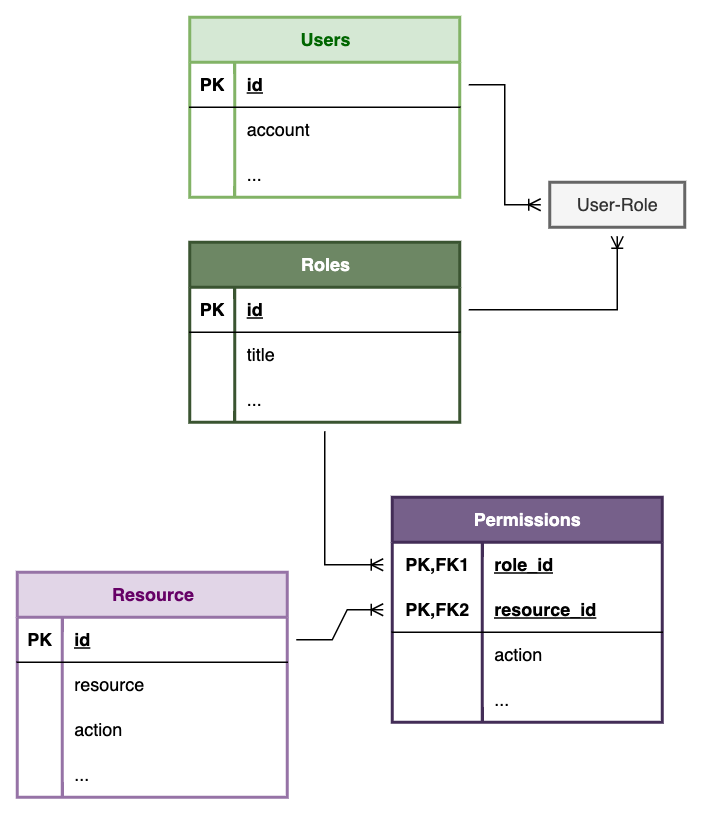

The diagram above was exported from draw.io. Its source (the exported page's mxGraphModel, read from the mxfile embedded in the PNG):
<mxGraphModel dx="1412" dy="879" grid="1" gridSize="10" guides="1" tooltips="1" connect="1" arrows="1" fold="1" page="1" pageScale="1" pageWidth="1169" pageHeight="827" math="0" shadow="0">
  <root>
    <mxCell id="0" />
    <mxCell id="1" parent="0" />
    <mxCell id="A8mPz_KY28Bky7J0gdrV-1" value="Users" style="shape=table;startSize=30;container=1;collapsible=1;childLayout=tableLayout;fixedRows=1;rowLines=0;fontStyle=1;align=center;resizeLast=1;html=1;rounded=0;fillColor=#d5e8d4;strokeColor=#82b366;fontColor=#006600;strokeWidth=2;" parent="1" vertex="1">
      <mxGeometry x="215" y="40" width="180" height="120" as="geometry" />
    </mxCell>
    <mxCell id="A8mPz_KY28Bky7J0gdrV-2" value="" style="shape=tableRow;horizontal=0;startSize=0;swimlaneHead=0;swimlaneBody=0;fillColor=none;collapsible=0;dropTarget=0;points=[[0,0.5],[1,0.5]];portConstraint=eastwest;top=0;left=0;right=0;bottom=1;" parent="A8mPz_KY28Bky7J0gdrV-1" vertex="1">
      <mxGeometry y="30" width="180" height="30" as="geometry" />
    </mxCell>
    <mxCell id="A8mPz_KY28Bky7J0gdrV-3" value="PK" style="shape=partialRectangle;connectable=0;fillColor=none;top=0;left=0;bottom=0;right=0;fontStyle=1;overflow=hidden;whiteSpace=wrap;html=1;" parent="A8mPz_KY28Bky7J0gdrV-2" vertex="1">
      <mxGeometry width="30" height="30" as="geometry">
        <mxRectangle width="30" height="30" as="alternateBounds" />
      </mxGeometry>
    </mxCell>
    <mxCell id="A8mPz_KY28Bky7J0gdrV-4" value="id" style="shape=partialRectangle;connectable=0;fillColor=none;top=0;left=0;bottom=0;right=0;align=left;spacingLeft=6;fontStyle=5;overflow=hidden;whiteSpace=wrap;html=1;" parent="A8mPz_KY28Bky7J0gdrV-2" vertex="1">
      <mxGeometry x="30" width="150" height="30" as="geometry">
        <mxRectangle width="150" height="30" as="alternateBounds" />
      </mxGeometry>
    </mxCell>
    <mxCell id="A8mPz_KY28Bky7J0gdrV-5" value="" style="shape=tableRow;horizontal=0;startSize=0;swimlaneHead=0;swimlaneBody=0;fillColor=none;collapsible=0;dropTarget=0;points=[[0,0.5],[1,0.5]];portConstraint=eastwest;top=0;left=0;right=0;bottom=0;" parent="A8mPz_KY28Bky7J0gdrV-1" vertex="1">
      <mxGeometry y="60" width="180" height="30" as="geometry" />
    </mxCell>
    <mxCell id="A8mPz_KY28Bky7J0gdrV-6" value="" style="shape=partialRectangle;connectable=0;fillColor=none;top=0;left=0;bottom=0;right=0;editable=1;overflow=hidden;whiteSpace=wrap;html=1;" parent="A8mPz_KY28Bky7J0gdrV-5" vertex="1">
      <mxGeometry width="30" height="30" as="geometry">
        <mxRectangle width="30" height="30" as="alternateBounds" />
      </mxGeometry>
    </mxCell>
    <mxCell id="A8mPz_KY28Bky7J0gdrV-7" value="account" style="shape=partialRectangle;connectable=0;fillColor=none;top=0;left=0;bottom=0;right=0;align=left;spacingLeft=6;overflow=hidden;whiteSpace=wrap;html=1;" parent="A8mPz_KY28Bky7J0gdrV-5" vertex="1">
      <mxGeometry x="30" width="150" height="30" as="geometry">
        <mxRectangle width="150" height="30" as="alternateBounds" />
      </mxGeometry>
    </mxCell>
    <mxCell id="A8mPz_KY28Bky7J0gdrV-8" value="" style="shape=tableRow;horizontal=0;startSize=0;swimlaneHead=0;swimlaneBody=0;fillColor=none;collapsible=0;dropTarget=0;points=[[0,0.5],[1,0.5]];portConstraint=eastwest;top=0;left=0;right=0;bottom=0;" parent="A8mPz_KY28Bky7J0gdrV-1" vertex="1">
      <mxGeometry y="90" width="180" height="30" as="geometry" />
    </mxCell>
    <mxCell id="A8mPz_KY28Bky7J0gdrV-9" value="" style="shape=partialRectangle;connectable=0;fillColor=none;top=0;left=0;bottom=0;right=0;editable=1;overflow=hidden;whiteSpace=wrap;html=1;" parent="A8mPz_KY28Bky7J0gdrV-8" vertex="1">
      <mxGeometry width="30" height="30" as="geometry">
        <mxRectangle width="30" height="30" as="alternateBounds" />
      </mxGeometry>
    </mxCell>
    <mxCell id="A8mPz_KY28Bky7J0gdrV-10" value="..." style="shape=partialRectangle;connectable=0;fillColor=none;top=0;left=0;bottom=0;right=0;align=left;spacingLeft=6;overflow=hidden;whiteSpace=wrap;html=1;" parent="A8mPz_KY28Bky7J0gdrV-8" vertex="1">
      <mxGeometry x="30" width="150" height="30" as="geometry">
        <mxRectangle width="150" height="30" as="alternateBounds" />
      </mxGeometry>
    </mxCell>
    <mxCell id="A8mPz_KY28Bky7J0gdrV-30" value="Roles" style="shape=table;startSize=30;container=1;collapsible=1;childLayout=tableLayout;fixedRows=1;rowLines=0;fontStyle=1;align=center;resizeLast=1;html=1;rounded=0;fillColor=#6d8764;fontColor=#ffffff;strokeColor=#3A5431;strokeWidth=2;" parent="1" vertex="1">
      <mxGeometry x="215" y="190" width="180" height="120" as="geometry" />
    </mxCell>
    <mxCell id="A8mPz_KY28Bky7J0gdrV-31" value="" style="shape=tableRow;horizontal=0;startSize=0;swimlaneHead=0;swimlaneBody=0;fillColor=none;collapsible=0;dropTarget=0;points=[[0,0.5],[1,0.5]];portConstraint=eastwest;top=0;left=0;right=0;bottom=1;" parent="A8mPz_KY28Bky7J0gdrV-30" vertex="1">
      <mxGeometry y="30" width="180" height="30" as="geometry" />
    </mxCell>
    <mxCell id="A8mPz_KY28Bky7J0gdrV-32" value="PK" style="shape=partialRectangle;connectable=0;fillColor=none;top=0;left=0;bottom=0;right=0;fontStyle=1;overflow=hidden;whiteSpace=wrap;html=1;" parent="A8mPz_KY28Bky7J0gdrV-31" vertex="1">
      <mxGeometry width="30" height="30" as="geometry">
        <mxRectangle width="30" height="30" as="alternateBounds" />
      </mxGeometry>
    </mxCell>
    <mxCell id="A8mPz_KY28Bky7J0gdrV-33" value="id" style="shape=partialRectangle;connectable=0;fillColor=none;top=0;left=0;bottom=0;right=0;align=left;spacingLeft=6;fontStyle=5;overflow=hidden;whiteSpace=wrap;html=1;" parent="A8mPz_KY28Bky7J0gdrV-31" vertex="1">
      <mxGeometry x="30" width="150" height="30" as="geometry">
        <mxRectangle width="150" height="30" as="alternateBounds" />
      </mxGeometry>
    </mxCell>
    <mxCell id="A8mPz_KY28Bky7J0gdrV-34" value="" style="shape=tableRow;horizontal=0;startSize=0;swimlaneHead=0;swimlaneBody=0;fillColor=none;collapsible=0;dropTarget=0;points=[[0,0.5],[1,0.5]];portConstraint=eastwest;top=0;left=0;right=0;bottom=0;" parent="A8mPz_KY28Bky7J0gdrV-30" vertex="1">
      <mxGeometry y="60" width="180" height="30" as="geometry" />
    </mxCell>
    <mxCell id="A8mPz_KY28Bky7J0gdrV-35" value="" style="shape=partialRectangle;connectable=0;fillColor=none;top=0;left=0;bottom=0;right=0;editable=1;overflow=hidden;whiteSpace=wrap;html=1;" parent="A8mPz_KY28Bky7J0gdrV-34" vertex="1">
      <mxGeometry width="30" height="30" as="geometry">
        <mxRectangle width="30" height="30" as="alternateBounds" />
      </mxGeometry>
    </mxCell>
    <mxCell id="A8mPz_KY28Bky7J0gdrV-36" value="title" style="shape=partialRectangle;connectable=0;fillColor=none;top=0;left=0;bottom=0;right=0;align=left;spacingLeft=6;overflow=hidden;whiteSpace=wrap;html=1;" parent="A8mPz_KY28Bky7J0gdrV-34" vertex="1">
      <mxGeometry x="30" width="150" height="30" as="geometry">
        <mxRectangle width="150" height="30" as="alternateBounds" />
      </mxGeometry>
    </mxCell>
    <mxCell id="A8mPz_KY28Bky7J0gdrV-37" value="" style="shape=tableRow;horizontal=0;startSize=0;swimlaneHead=0;swimlaneBody=0;fillColor=none;collapsible=0;dropTarget=0;points=[[0,0.5],[1,0.5]];portConstraint=eastwest;top=0;left=0;right=0;bottom=0;" parent="A8mPz_KY28Bky7J0gdrV-30" vertex="1">
      <mxGeometry y="90" width="180" height="30" as="geometry" />
    </mxCell>
    <mxCell id="A8mPz_KY28Bky7J0gdrV-38" value="" style="shape=partialRectangle;connectable=0;fillColor=none;top=0;left=0;bottom=0;right=0;editable=1;overflow=hidden;whiteSpace=wrap;html=1;" parent="A8mPz_KY28Bky7J0gdrV-37" vertex="1">
      <mxGeometry width="30" height="30" as="geometry">
        <mxRectangle width="30" height="30" as="alternateBounds" />
      </mxGeometry>
    </mxCell>
    <mxCell id="A8mPz_KY28Bky7J0gdrV-39" value="..." style="shape=partialRectangle;connectable=0;fillColor=none;top=0;left=0;bottom=0;right=0;align=left;spacingLeft=6;overflow=hidden;whiteSpace=wrap;html=1;" parent="A8mPz_KY28Bky7J0gdrV-37" vertex="1">
      <mxGeometry x="30" width="150" height="30" as="geometry">
        <mxRectangle width="150" height="30" as="alternateBounds" />
      </mxGeometry>
    </mxCell>
    <mxCell id="A8mPz_KY28Bky7J0gdrV-40" value="Resource" style="shape=table;startSize=30;container=1;collapsible=1;childLayout=tableLayout;fixedRows=1;rowLines=0;fontStyle=1;align=center;resizeLast=1;html=1;rounded=0;fillColor=#e1d5e7;strokeColor=#9673a6;fontColor=#660066;strokeWidth=2;" parent="1" vertex="1">
      <mxGeometry x="100" y="410" width="180" height="150" as="geometry" />
    </mxCell>
    <mxCell id="A8mPz_KY28Bky7J0gdrV-41" value="" style="shape=tableRow;horizontal=0;startSize=0;swimlaneHead=0;swimlaneBody=0;fillColor=none;collapsible=0;dropTarget=0;points=[[0,0.5],[1,0.5]];portConstraint=eastwest;top=0;left=0;right=0;bottom=1;" parent="A8mPz_KY28Bky7J0gdrV-40" vertex="1">
      <mxGeometry y="30" width="180" height="30" as="geometry" />
    </mxCell>
    <mxCell id="A8mPz_KY28Bky7J0gdrV-42" value="PK" style="shape=partialRectangle;connectable=0;fillColor=none;top=0;left=0;bottom=0;right=0;fontStyle=1;overflow=hidden;whiteSpace=wrap;html=1;" parent="A8mPz_KY28Bky7J0gdrV-41" vertex="1">
      <mxGeometry width="30" height="30" as="geometry">
        <mxRectangle width="30" height="30" as="alternateBounds" />
      </mxGeometry>
    </mxCell>
    <mxCell id="A8mPz_KY28Bky7J0gdrV-43" value="id" style="shape=partialRectangle;connectable=0;fillColor=none;top=0;left=0;bottom=0;right=0;align=left;spacingLeft=6;fontStyle=5;overflow=hidden;whiteSpace=wrap;html=1;" parent="A8mPz_KY28Bky7J0gdrV-41" vertex="1">
      <mxGeometry x="30" width="150" height="30" as="geometry">
        <mxRectangle width="150" height="30" as="alternateBounds" />
      </mxGeometry>
    </mxCell>
    <mxCell id="A8mPz_KY28Bky7J0gdrV-44" value="" style="shape=tableRow;horizontal=0;startSize=0;swimlaneHead=0;swimlaneBody=0;fillColor=none;collapsible=0;dropTarget=0;points=[[0,0.5],[1,0.5]];portConstraint=eastwest;top=0;left=0;right=0;bottom=0;" parent="A8mPz_KY28Bky7J0gdrV-40" vertex="1">
      <mxGeometry y="60" width="180" height="30" as="geometry" />
    </mxCell>
    <mxCell id="A8mPz_KY28Bky7J0gdrV-45" value="" style="shape=partialRectangle;connectable=0;fillColor=none;top=0;left=0;bottom=0;right=0;editable=1;overflow=hidden;whiteSpace=wrap;html=1;" parent="A8mPz_KY28Bky7J0gdrV-44" vertex="1">
      <mxGeometry width="30" height="30" as="geometry">
        <mxRectangle width="30" height="30" as="alternateBounds" />
      </mxGeometry>
    </mxCell>
    <mxCell id="A8mPz_KY28Bky7J0gdrV-46" value="resource" style="shape=partialRectangle;connectable=0;fillColor=none;top=0;left=0;bottom=0;right=0;align=left;spacingLeft=6;overflow=hidden;whiteSpace=wrap;html=1;" parent="A8mPz_KY28Bky7J0gdrV-44" vertex="1">
      <mxGeometry x="30" width="150" height="30" as="geometry">
        <mxRectangle width="150" height="30" as="alternateBounds" />
      </mxGeometry>
    </mxCell>
    <mxCell id="A8mPz_KY28Bky7J0gdrV-47" value="" style="shape=tableRow;horizontal=0;startSize=0;swimlaneHead=0;swimlaneBody=0;fillColor=none;collapsible=0;dropTarget=0;points=[[0,0.5],[1,0.5]];portConstraint=eastwest;top=0;left=0;right=0;bottom=0;" parent="A8mPz_KY28Bky7J0gdrV-40" vertex="1">
      <mxGeometry y="90" width="180" height="30" as="geometry" />
    </mxCell>
    <mxCell id="A8mPz_KY28Bky7J0gdrV-48" value="" style="shape=partialRectangle;connectable=0;fillColor=none;top=0;left=0;bottom=0;right=0;editable=1;overflow=hidden;whiteSpace=wrap;html=1;" parent="A8mPz_KY28Bky7J0gdrV-47" vertex="1">
      <mxGeometry width="30" height="30" as="geometry">
        <mxRectangle width="30" height="30" as="alternateBounds" />
      </mxGeometry>
    </mxCell>
    <mxCell id="A8mPz_KY28Bky7J0gdrV-49" value="action" style="shape=partialRectangle;connectable=0;fillColor=none;top=0;left=0;bottom=0;right=0;align=left;spacingLeft=6;overflow=hidden;whiteSpace=wrap;html=1;" parent="A8mPz_KY28Bky7J0gdrV-47" vertex="1">
      <mxGeometry x="30" width="150" height="30" as="geometry">
        <mxRectangle width="150" height="30" as="alternateBounds" />
      </mxGeometry>
    </mxCell>
    <mxCell id="A8mPz_KY28Bky7J0gdrV-50" style="shape=tableRow;horizontal=0;startSize=0;swimlaneHead=0;swimlaneBody=0;fillColor=none;collapsible=0;dropTarget=0;points=[[0,0.5],[1,0.5]];portConstraint=eastwest;top=0;left=0;right=0;bottom=0;" parent="A8mPz_KY28Bky7J0gdrV-40" vertex="1">
      <mxGeometry y="120" width="180" height="30" as="geometry" />
    </mxCell>
    <mxCell id="A8mPz_KY28Bky7J0gdrV-51" style="shape=partialRectangle;connectable=0;fillColor=none;top=0;left=0;bottom=0;right=0;editable=1;overflow=hidden;whiteSpace=wrap;html=1;" parent="A8mPz_KY28Bky7J0gdrV-50" vertex="1">
      <mxGeometry width="30" height="30" as="geometry">
        <mxRectangle width="30" height="30" as="alternateBounds" />
      </mxGeometry>
    </mxCell>
    <mxCell id="A8mPz_KY28Bky7J0gdrV-52" value="..." style="shape=partialRectangle;connectable=0;fillColor=none;top=0;left=0;bottom=0;right=0;align=left;spacingLeft=6;overflow=hidden;whiteSpace=wrap;html=1;" parent="A8mPz_KY28Bky7J0gdrV-50" vertex="1">
      <mxGeometry x="30" width="150" height="30" as="geometry">
        <mxRectangle width="150" height="30" as="alternateBounds" />
      </mxGeometry>
    </mxCell>
    <mxCell id="A8mPz_KY28Bky7J0gdrV-53" value="User-Role" style="whiteSpace=wrap;html=1;align=center;fillColor=#f5f5f5;strokeColor=#666666;fontColor=#333333;strokeWidth=2;" parent="1" vertex="1">
      <mxGeometry x="455" y="150" width="90" height="30" as="geometry" />
    </mxCell>
    <mxCell id="A8mPz_KY28Bky7J0gdrV-55" value="" style="fontSize=12;html=1;endArrow=ERoneToMany;rounded=0;strokeColor=default;align=center;verticalAlign=middle;fontFamily=Helvetica;fontColor=default;labelBackgroundColor=default;sourcePerimeterSpacing=6;targetPerimeterSpacing=6;edgeStyle=entityRelationEdgeStyle;" parent="1" source="A8mPz_KY28Bky7J0gdrV-2" target="A8mPz_KY28Bky7J0gdrV-53" edge="1">
      <mxGeometry width="100" height="100" relative="1" as="geometry">
        <mxPoint x="185" y="480" as="sourcePoint" />
        <mxPoint x="285" y="380" as="targetPoint" />
      </mxGeometry>
    </mxCell>
    <mxCell id="A8mPz_KY28Bky7J0gdrV-57" value="" style="fontSize=12;html=1;endArrow=ERoneToMany;rounded=0;sourcePerimeterSpacing=6;targetPerimeterSpacing=6;edgeStyle=orthogonalEdgeStyle;" parent="1" source="A8mPz_KY28Bky7J0gdrV-31" target="A8mPz_KY28Bky7J0gdrV-53" edge="1">
      <mxGeometry width="100" height="100" relative="1" as="geometry">
        <mxPoint x="95" y="240" as="sourcePoint" />
        <mxPoint x="175" y="255" as="targetPoint" />
        <Array as="points">
          <mxPoint x="500" y="235" />
        </Array>
      </mxGeometry>
    </mxCell>
    <mxCell id="A8mPz_KY28Bky7J0gdrV-58" value="" style="fontSize=12;html=1;endArrow=ERoneToMany;rounded=0;strokeColor=default;align=center;verticalAlign=middle;fontFamily=Helvetica;fontColor=default;labelBackgroundColor=default;sourcePerimeterSpacing=6;targetPerimeterSpacing=6;edgeStyle=entityRelationEdgeStyle;" parent="1" source="A8mPz_KY28Bky7J0gdrV-41" target="VNSslHmStypPV7l0UuxG-24" edge="1">
      <mxGeometry width="100" height="100" relative="1" as="geometry">
        <mxPoint x="340" y="126" as="sourcePoint" />
        <mxPoint x="79" y="331" as="targetPoint" />
      </mxGeometry>
    </mxCell>
    <mxCell id="A8mPz_KY28Bky7J0gdrV-59" value="" style="fontSize=12;html=1;endArrow=ERoneToMany;rounded=0;strokeColor=default;align=center;verticalAlign=middle;fontFamily=Helvetica;fontColor=default;labelBackgroundColor=default;sourcePerimeterSpacing=6;targetPerimeterSpacing=6;edgeStyle=elbowEdgeStyle;" parent="1" source="A8mPz_KY28Bky7J0gdrV-30" target="VNSslHmStypPV7l0UuxG-21" edge="1">
      <mxGeometry width="100" height="100" relative="1" as="geometry">
        <mxPoint x="375" y="270" as="sourcePoint" />
        <mxPoint x="206" y="365" as="targetPoint" />
        <Array as="points">
          <mxPoint x="305" y="340" />
        </Array>
      </mxGeometry>
    </mxCell>
    <mxCell id="VNSslHmStypPV7l0UuxG-20" value="Permissions" style="shape=table;startSize=30;container=1;collapsible=1;childLayout=tableLayout;fixedRows=1;rowLines=0;fontStyle=1;align=center;resizeLast=1;html=1;whiteSpace=wrap;strokeWidth=2;fillColor=#76608a;strokeColor=#432D57;fontColor=#ffffff;" vertex="1" parent="1">
      <mxGeometry x="350" y="360" width="180" height="150" as="geometry" />
    </mxCell>
    <mxCell id="VNSslHmStypPV7l0UuxG-21" value="" style="shape=tableRow;horizontal=0;startSize=0;swimlaneHead=0;swimlaneBody=0;fillColor=none;collapsible=0;dropTarget=0;points=[[0,0.5],[1,0.5]];portConstraint=eastwest;top=0;left=0;right=0;bottom=0;html=1;" vertex="1" parent="VNSslHmStypPV7l0UuxG-20">
      <mxGeometry y="30" width="180" height="30" as="geometry" />
    </mxCell>
    <mxCell id="VNSslHmStypPV7l0UuxG-22" value="PK,FK1" style="shape=partialRectangle;connectable=0;fillColor=none;top=0;left=0;bottom=0;right=0;fontStyle=1;overflow=hidden;html=1;whiteSpace=wrap;" vertex="1" parent="VNSslHmStypPV7l0UuxG-21">
      <mxGeometry width="60" height="30" as="geometry">
        <mxRectangle width="60" height="30" as="alternateBounds" />
      </mxGeometry>
    </mxCell>
    <mxCell id="VNSslHmStypPV7l0UuxG-23" value="role_id" style="shape=partialRectangle;connectable=0;fillColor=none;top=0;left=0;bottom=0;right=0;align=left;spacingLeft=6;fontStyle=5;overflow=hidden;html=1;whiteSpace=wrap;" vertex="1" parent="VNSslHmStypPV7l0UuxG-21">
      <mxGeometry x="60" width="120" height="30" as="geometry">
        <mxRectangle width="120" height="30" as="alternateBounds" />
      </mxGeometry>
    </mxCell>
    <mxCell id="VNSslHmStypPV7l0UuxG-24" value="" style="shape=tableRow;horizontal=0;startSize=0;swimlaneHead=0;swimlaneBody=0;fillColor=none;collapsible=0;dropTarget=0;points=[[0,0.5],[1,0.5]];portConstraint=eastwest;top=0;left=0;right=0;bottom=1;html=1;" vertex="1" parent="VNSslHmStypPV7l0UuxG-20">
      <mxGeometry y="60" width="180" height="30" as="geometry" />
    </mxCell>
    <mxCell id="VNSslHmStypPV7l0UuxG-25" value="PK,FK2" style="shape=partialRectangle;connectable=0;fillColor=none;top=0;left=0;bottom=0;right=0;fontStyle=1;overflow=hidden;html=1;whiteSpace=wrap;" vertex="1" parent="VNSslHmStypPV7l0UuxG-24">
      <mxGeometry width="60" height="30" as="geometry">
        <mxRectangle width="60" height="30" as="alternateBounds" />
      </mxGeometry>
    </mxCell>
    <mxCell id="VNSslHmStypPV7l0UuxG-26" value="resource_id" style="shape=partialRectangle;connectable=0;fillColor=none;top=0;left=0;bottom=0;right=0;align=left;spacingLeft=6;fontStyle=5;overflow=hidden;html=1;whiteSpace=wrap;" vertex="1" parent="VNSslHmStypPV7l0UuxG-24">
      <mxGeometry x="60" width="120" height="30" as="geometry">
        <mxRectangle width="120" height="30" as="alternateBounds" />
      </mxGeometry>
    </mxCell>
    <mxCell id="VNSslHmStypPV7l0UuxG-27" value="" style="shape=tableRow;horizontal=0;startSize=0;swimlaneHead=0;swimlaneBody=0;fillColor=none;collapsible=0;dropTarget=0;points=[[0,0.5],[1,0.5]];portConstraint=eastwest;top=0;left=0;right=0;bottom=0;html=1;" vertex="1" parent="VNSslHmStypPV7l0UuxG-20">
      <mxGeometry y="90" width="180" height="30" as="geometry" />
    </mxCell>
    <mxCell id="VNSslHmStypPV7l0UuxG-28" value="" style="shape=partialRectangle;connectable=0;fillColor=none;top=0;left=0;bottom=0;right=0;editable=1;overflow=hidden;html=1;whiteSpace=wrap;" vertex="1" parent="VNSslHmStypPV7l0UuxG-27">
      <mxGeometry width="60" height="30" as="geometry">
        <mxRectangle width="60" height="30" as="alternateBounds" />
      </mxGeometry>
    </mxCell>
    <mxCell id="VNSslHmStypPV7l0UuxG-29" value="action" style="shape=partialRectangle;connectable=0;fillColor=none;top=0;left=0;bottom=0;right=0;align=left;spacingLeft=6;overflow=hidden;html=1;whiteSpace=wrap;" vertex="1" parent="VNSslHmStypPV7l0UuxG-27">
      <mxGeometry x="60" width="120" height="30" as="geometry">
        <mxRectangle width="120" height="30" as="alternateBounds" />
      </mxGeometry>
    </mxCell>
    <mxCell id="VNSslHmStypPV7l0UuxG-30" value="" style="shape=tableRow;horizontal=0;startSize=0;swimlaneHead=0;swimlaneBody=0;fillColor=none;collapsible=0;dropTarget=0;points=[[0,0.5],[1,0.5]];portConstraint=eastwest;top=0;left=0;right=0;bottom=0;html=1;" vertex="1" parent="VNSslHmStypPV7l0UuxG-20">
      <mxGeometry y="120" width="180" height="30" as="geometry" />
    </mxCell>
    <mxCell id="VNSslHmStypPV7l0UuxG-31" value="" style="shape=partialRectangle;connectable=0;fillColor=none;top=0;left=0;bottom=0;right=0;editable=1;overflow=hidden;html=1;whiteSpace=wrap;" vertex="1" parent="VNSslHmStypPV7l0UuxG-30">
      <mxGeometry width="60" height="30" as="geometry">
        <mxRectangle width="60" height="30" as="alternateBounds" />
      </mxGeometry>
    </mxCell>
    <mxCell id="VNSslHmStypPV7l0UuxG-32" value="..." style="shape=partialRectangle;connectable=0;fillColor=none;top=0;left=0;bottom=0;right=0;align=left;spacingLeft=6;overflow=hidden;html=1;whiteSpace=wrap;" vertex="1" parent="VNSslHmStypPV7l0UuxG-30">
      <mxGeometry x="60" width="120" height="30" as="geometry">
        <mxRectangle width="120" height="30" as="alternateBounds" />
      </mxGeometry>
    </mxCell>
  </root>
</mxGraphModel>